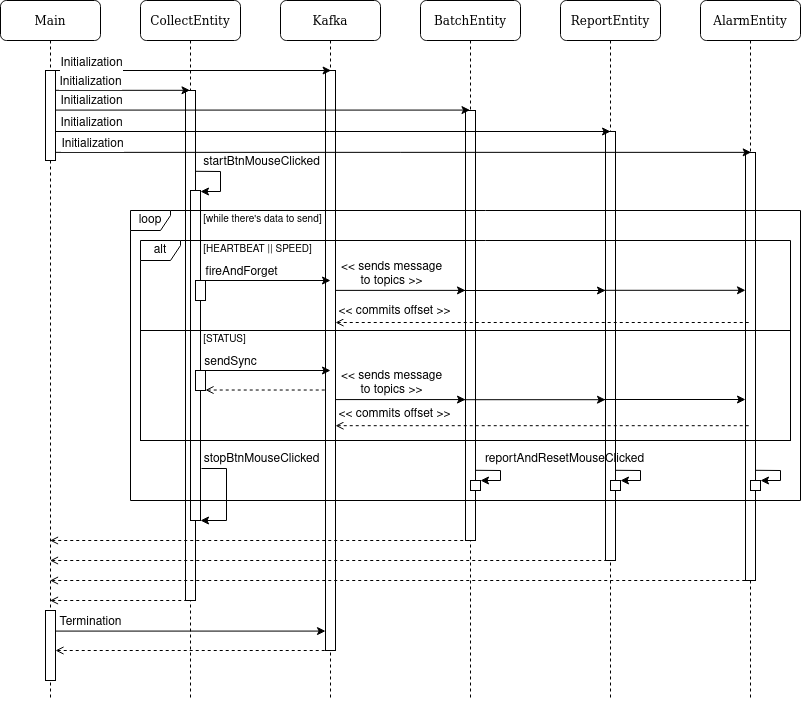

The diagram above was exported from draw.io. Its source (the exported page's mxGraphModel, read from the mxfile embedded in the PNG):
<mxGraphModel dx="1346" dy="853" grid="1" gridSize="10" guides="1" tooltips="1" connect="1" arrows="1" fold="1" page="1" pageScale="1" pageWidth="1100" pageHeight="850" background="#ffffff" math="0" shadow="0">
  <root>
    <mxCell id="0" />
    <mxCell id="1" parent="0" />
    <mxCell id="4a1-ibxhv5awz40daSbl-135" value="CollectEntity" style="shape=umlLifeline;perimeter=lifelinePerimeter;whiteSpace=wrap;html=1;container=1;collapsible=0;recursiveResize=0;outlineConnect=0;rounded=1;shadow=0;comic=0;labelBackgroundColor=none;strokeWidth=1;fontFamily=Verdana;fontSize=12;align=center;" parent="1" vertex="1">
      <mxGeometry x="140" width="100" height="700" as="geometry" />
    </mxCell>
    <mxCell id="4a1-ibxhv5awz40daSbl-139" value="" style="html=1;points=[];perimeter=orthogonalPerimeter;rounded=0;shadow=0;comic=0;labelBackgroundColor=none;strokeWidth=1;fontFamily=Verdana;fontSize=12;align=center;" parent="4a1-ibxhv5awz40daSbl-135" vertex="1">
      <mxGeometry x="45" y="90" width="10" height="510" as="geometry" />
    </mxCell>
    <mxCell id="7baba1c4bc27f4b0-8" value="Main" style="shape=umlLifeline;perimeter=lifelinePerimeter;whiteSpace=wrap;html=1;container=1;collapsible=0;recursiveResize=0;outlineConnect=0;rounded=1;shadow=0;comic=0;labelBackgroundColor=none;strokeWidth=1;fontFamily=Verdana;fontSize=12;align=center;" parent="1" vertex="1">
      <mxGeometry width="100" height="700" as="geometry" />
    </mxCell>
    <mxCell id="7baba1c4bc27f4b0-9" value="" style="html=1;points=[];perimeter=orthogonalPerimeter;rounded=0;shadow=0;comic=0;labelBackgroundColor=none;strokeWidth=1;fontFamily=Verdana;fontSize=12;align=center;" parent="7baba1c4bc27f4b0-8" vertex="1">
      <mxGeometry x="45" y="610" width="10" height="70" as="geometry" />
    </mxCell>
    <mxCell id="TXCffxyCxp8v8nEO5XH9-106" value="" style="html=1;points=[];perimeter=orthogonalPerimeter;rounded=0;shadow=0;comic=0;labelBackgroundColor=none;strokeWidth=1;fontFamily=Verdana;fontSize=12;align=center;" vertex="1" parent="7baba1c4bc27f4b0-8">
      <mxGeometry x="45" y="70" width="10" height="90" as="geometry" />
    </mxCell>
    <mxCell id="V5M1DHcLQwdh3jE3gI5y-17" style="edgeStyle=none;rounded=0;orthogonalLoop=1;jettySize=auto;html=1;entryX=1;entryY=0.174;entryDx=0;entryDy=0;entryPerimeter=0;dashed=1;" parent="1" edge="1">
      <mxGeometry relative="1" as="geometry">
        <mxPoint x="290" y="240.01999999999998" as="targetPoint" />
        <Array as="points">
          <mxPoint x="440" y="240" />
        </Array>
      </mxGeometry>
    </mxCell>
    <mxCell id="4a1-ibxhv5awz40daSbl-137" value="BatchEntity" style="shape=umlLifeline;perimeter=lifelinePerimeter;whiteSpace=wrap;html=1;container=1;collapsible=0;recursiveResize=0;outlineConnect=0;rounded=1;shadow=0;comic=0;labelBackgroundColor=none;strokeWidth=1;fontFamily=Verdana;fontSize=12;align=center;" parent="1" vertex="1">
      <mxGeometry x="420" width="100" height="700" as="geometry" />
    </mxCell>
    <mxCell id="4a1-ibxhv5awz40daSbl-142" value="" style="html=1;points=[];perimeter=orthogonalPerimeter;rounded=0;shadow=0;comic=0;labelBackgroundColor=none;strokeWidth=1;fontFamily=Verdana;fontSize=12;align=center;" parent="4a1-ibxhv5awz40daSbl-137" vertex="1">
      <mxGeometry x="45" y="110" width="10" height="430" as="geometry" />
    </mxCell>
    <mxCell id="4a1-ibxhv5awz40daSbl-140" style="edgeStyle=none;rounded=0;orthogonalLoop=1;jettySize=auto;html=1;" parent="1" edge="1">
      <mxGeometry relative="1" as="geometry">
        <mxPoint x="55" y="89.82" as="sourcePoint" />
        <mxPoint x="189.5" y="89.81999999999994" as="targetPoint" />
      </mxGeometry>
    </mxCell>
    <mxCell id="4a1-ibxhv5awz40daSbl-141" value="Initialization" style="text;html=1;align=center;verticalAlign=middle;resizable=0;points=[];labelBackgroundColor=#ffffff;" parent="4a1-ibxhv5awz40daSbl-140" vertex="1" connectable="0">
      <mxGeometry x="0.2537" y="-3" relative="1" as="geometry">
        <mxPoint x="-49.81" y="-11.82" as="offset" />
      </mxGeometry>
    </mxCell>
    <mxCell id="TXCffxyCxp8v8nEO5XH9-2" value="AlarmEntity" style="shape=umlLifeline;perimeter=lifelinePerimeter;whiteSpace=wrap;html=1;container=1;collapsible=0;recursiveResize=0;outlineConnect=0;rounded=1;shadow=0;comic=0;labelBackgroundColor=none;strokeWidth=1;fontFamily=Verdana;fontSize=12;align=center;" vertex="1" parent="1">
      <mxGeometry x="700" width="100" height="700" as="geometry" />
    </mxCell>
    <mxCell id="TXCffxyCxp8v8nEO5XH9-3" value="" style="html=1;points=[];perimeter=orthogonalPerimeter;rounded=0;shadow=0;comic=0;labelBackgroundColor=none;strokeWidth=1;fontFamily=Verdana;fontSize=12;align=center;" vertex="1" parent="TXCffxyCxp8v8nEO5XH9-2">
      <mxGeometry x="45" y="152" width="10" height="428" as="geometry" />
    </mxCell>
    <mxCell id="TXCffxyCxp8v8nEO5XH9-4" value="ReportEntity" style="shape=umlLifeline;perimeter=lifelinePerimeter;whiteSpace=wrap;html=1;container=1;collapsible=0;recursiveResize=0;outlineConnect=0;rounded=1;shadow=0;comic=0;labelBackgroundColor=none;strokeWidth=1;fontFamily=Verdana;fontSize=12;align=center;" vertex="1" parent="1">
      <mxGeometry x="560" width="100" height="700" as="geometry" />
    </mxCell>
    <mxCell id="TXCffxyCxp8v8nEO5XH9-5" value="" style="html=1;points=[];perimeter=orthogonalPerimeter;rounded=0;shadow=0;comic=0;labelBackgroundColor=none;strokeWidth=1;fontFamily=Verdana;fontSize=12;align=center;" vertex="1" parent="TXCffxyCxp8v8nEO5XH9-4">
      <mxGeometry x="45" y="131" width="10" height="429" as="geometry" />
    </mxCell>
    <mxCell id="TXCffxyCxp8v8nEO5XH9-14" value="Kafka" style="shape=umlLifeline;perimeter=lifelinePerimeter;whiteSpace=wrap;html=1;container=1;collapsible=0;recursiveResize=0;outlineConnect=0;rounded=1;shadow=0;comic=0;labelBackgroundColor=none;strokeWidth=1;fontFamily=Verdana;fontSize=12;align=center;" vertex="1" parent="1">
      <mxGeometry x="280" width="100" height="700" as="geometry" />
    </mxCell>
    <mxCell id="TXCffxyCxp8v8nEO5XH9-15" value="" style="html=1;points=[];perimeter=orthogonalPerimeter;rounded=0;shadow=0;comic=0;labelBackgroundColor=none;strokeWidth=1;fontFamily=Verdana;fontSize=12;align=center;" vertex="1" parent="TXCffxyCxp8v8nEO5XH9-14">
      <mxGeometry x="45" y="70" width="10" height="580" as="geometry" />
    </mxCell>
    <mxCell id="TXCffxyCxp8v8nEO5XH9-16" style="edgeStyle=none;rounded=0;orthogonalLoop=1;jettySize=auto;html=1;exitX=1.029;exitY=0.08;exitDx=0;exitDy=0;exitPerimeter=0;" edge="1" parent="1" target="TXCffxyCxp8v8nEO5XH9-20">
      <mxGeometry relative="1" as="geometry">
        <mxPoint x="195.28999999999996" y="170.79999999999995" as="sourcePoint" />
        <mxPoint x="250" y="231" as="targetPoint" />
        <Array as="points">
          <mxPoint x="220" y="171" />
          <mxPoint x="220" y="191" />
        </Array>
      </mxGeometry>
    </mxCell>
    <mxCell id="TXCffxyCxp8v8nEO5XH9-17" value="startBtnMouseClicked" style="text;html=1;align=center;verticalAlign=middle;resizable=0;points=[];labelBackgroundColor=#ffffff;" vertex="1" connectable="0" parent="TXCffxyCxp8v8nEO5XH9-16">
      <mxGeometry x="0.2537" y="-3" relative="1" as="geometry">
        <mxPoint x="43" y="-24.77000000000001" as="offset" />
      </mxGeometry>
    </mxCell>
    <mxCell id="TXCffxyCxp8v8nEO5XH9-29" style="edgeStyle=none;rounded=0;orthogonalLoop=1;jettySize=auto;html=1;entryX=0.56;entryY=0;entryDx=0;entryDy=0;entryPerimeter=0;" edge="1" parent="1" source="7baba1c4bc27f4b0-8" target="TXCffxyCxp8v8nEO5XH9-15">
      <mxGeometry relative="1" as="geometry">
        <mxPoint x="55.5" y="70" as="sourcePoint" />
        <mxPoint x="190" y="69.99999999999994" as="targetPoint" />
      </mxGeometry>
    </mxCell>
    <mxCell id="TXCffxyCxp8v8nEO5XH9-30" value="Initialization" style="text;html=1;align=center;verticalAlign=middle;resizable=0;points=[];labelBackgroundColor=#ffffff;" vertex="1" connectable="0" parent="TXCffxyCxp8v8nEO5XH9-29">
      <mxGeometry x="0.2537" y="-3" relative="1" as="geometry">
        <mxPoint x="-136.10000000000002" y="-11" as="offset" />
      </mxGeometry>
    </mxCell>
    <mxCell id="TXCffxyCxp8v8nEO5XH9-12" style="edgeStyle=none;rounded=0;orthogonalLoop=1;jettySize=auto;html=1;entryX=0.569;entryY=0.001;entryDx=0;entryDy=0;entryPerimeter=0;" edge="1" parent="1">
      <mxGeometry relative="1" as="geometry">
        <mxPoint x="55" y="151.87" as="sourcePoint" />
        <mxPoint x="750.6899999999998" y="151.87" as="targetPoint" />
      </mxGeometry>
    </mxCell>
    <mxCell id="TXCffxyCxp8v8nEO5XH9-13" value="Initialization" style="text;html=1;align=center;verticalAlign=middle;resizable=0;points=[];labelBackgroundColor=#ffffff;" vertex="1" connectable="0" parent="TXCffxyCxp8v8nEO5XH9-12">
      <mxGeometry x="0.2754" y="1" relative="1" as="geometry">
        <mxPoint x="-408.45000000000005" y="-7.82" as="offset" />
      </mxGeometry>
    </mxCell>
    <mxCell id="TXCffxyCxp8v8nEO5XH9-10" style="edgeStyle=none;rounded=0;orthogonalLoop=1;jettySize=auto;html=1;entryX=0.505;entryY=0;entryDx=0;entryDy=0;entryPerimeter=0;" edge="1" parent="1">
      <mxGeometry relative="1" as="geometry">
        <mxPoint x="55" y="130.9999999999999" as="sourcePoint" />
        <mxPoint x="610.05" y="130.9999999999999" as="targetPoint" />
      </mxGeometry>
    </mxCell>
    <mxCell id="TXCffxyCxp8v8nEO5XH9-11" value="Initialization" style="text;html=1;align=center;verticalAlign=middle;resizable=0;points=[];labelBackgroundColor=#ffffff;" vertex="1" connectable="0" parent="TXCffxyCxp8v8nEO5XH9-10">
      <mxGeometry x="0.2537" y="-3" relative="1" as="geometry">
        <mxPoint x="-313.28" y="-11.82" as="offset" />
      </mxGeometry>
    </mxCell>
    <mxCell id="4a1-ibxhv5awz40daSbl-143" style="edgeStyle=none;rounded=0;orthogonalLoop=1;jettySize=auto;html=1;" parent="1" edge="1">
      <mxGeometry relative="1" as="geometry">
        <mxPoint x="55" y="109.58999999999997" as="sourcePoint" />
        <mxPoint x="469.5" y="109.59000000000003" as="targetPoint" />
      </mxGeometry>
    </mxCell>
    <mxCell id="4a1-ibxhv5awz40daSbl-144" value="Initialization" style="text;html=1;align=center;verticalAlign=middle;resizable=0;points=[];labelBackgroundColor=#ffffff;" parent="4a1-ibxhv5awz40daSbl-143" vertex="1" connectable="0">
      <mxGeometry x="0.2754" y="1" relative="1" as="geometry">
        <mxPoint x="-229.14000000000001" y="-7.82" as="offset" />
      </mxGeometry>
    </mxCell>
    <mxCell id="TXCffxyCxp8v8nEO5XH9-20" value="" style="html=1;points=[];perimeter=orthogonalPerimeter;rounded=0;shadow=0;comic=0;labelBackgroundColor=none;strokeWidth=1;fontFamily=Verdana;fontSize=12;align=center;" vertex="1" parent="1">
      <mxGeometry x="190" y="190" width="10" height="330" as="geometry" />
    </mxCell>
    <mxCell id="TXCffxyCxp8v8nEO5XH9-35" value="loop" style="shape=umlFrame;whiteSpace=wrap;html=1;width=40;height=20;" vertex="1" parent="1">
      <mxGeometry x="130" y="210" width="670" height="290" as="geometry" />
    </mxCell>
    <mxCell id="TXCffxyCxp8v8nEO5XH9-36" value="alt" style="shape=umlFrame;whiteSpace=wrap;html=1;width=40;height=20;" vertex="1" parent="1">
      <mxGeometry x="140" y="240" width="650" height="90" as="geometry" />
    </mxCell>
    <mxCell id="TXCffxyCxp8v8nEO5XH9-38" value="" style="html=1;fillColor=none;" vertex="1" parent="1">
      <mxGeometry x="140" y="330" width="650" height="110" as="geometry" />
    </mxCell>
    <mxCell id="TXCffxyCxp8v8nEO5XH9-39" value="&lt;font style=&quot;font-size: 10px&quot;&gt;[HEARTBEAT || SPEED]&lt;/font&gt;" style="text;html=1;align=center;verticalAlign=middle;resizable=0;points=[];labelBackgroundColor=#ffffff;" vertex="1" connectable="0" parent="1">
      <mxGeometry x="220" y="244.99999999999994" as="geometry">
        <mxPoint x="36.549999999999955" y="3.180000000000007" as="offset" />
      </mxGeometry>
    </mxCell>
    <mxCell id="TXCffxyCxp8v8nEO5XH9-41" value="&lt;font style=&quot;font-size: 10px&quot;&gt;[STATUS]&lt;/font&gt;" style="text;html=1;align=center;verticalAlign=middle;resizable=0;points=[];labelBackgroundColor=#ffffff;" vertex="1" connectable="0" parent="1">
      <mxGeometry x="187" y="334.99999999999994" as="geometry">
        <mxPoint x="36.549999999999955" y="3.180000000000007" as="offset" />
      </mxGeometry>
    </mxCell>
    <mxCell id="TXCffxyCxp8v8nEO5XH9-43" style="edgeStyle=none;rounded=0;orthogonalLoop=1;jettySize=auto;html=1;" edge="1" parent="1">
      <mxGeometry relative="1" as="geometry">
        <mxPoint x="200" y="280" as="sourcePoint" />
        <mxPoint x="330" y="280" as="targetPoint" />
      </mxGeometry>
    </mxCell>
    <mxCell id="TXCffxyCxp8v8nEO5XH9-44" value="fireAndForget" style="text;html=1;align=center;verticalAlign=middle;resizable=0;points=[];labelBackgroundColor=#ffffff;" vertex="1" connectable="0" parent="TXCffxyCxp8v8nEO5XH9-43">
      <mxGeometry x="0.2537" y="-3" relative="1" as="geometry">
        <mxPoint x="-41.6" y="-11.82" as="offset" />
      </mxGeometry>
    </mxCell>
    <mxCell id="TXCffxyCxp8v8nEO5XH9-45" value="" style="html=1;points=[];perimeter=orthogonalPerimeter;rounded=0;shadow=0;comic=0;labelBackgroundColor=none;strokeWidth=1;fontFamily=Verdana;fontSize=12;align=center;" vertex="1" parent="1">
      <mxGeometry x="195" y="280" width="10" height="20" as="geometry" />
    </mxCell>
    <mxCell id="TXCffxyCxp8v8nEO5XH9-46" style="edgeStyle=none;rounded=0;orthogonalLoop=1;jettySize=auto;html=1;" edge="1" parent="1">
      <mxGeometry relative="1" as="geometry">
        <mxPoint x="200" y="370" as="sourcePoint" />
        <mxPoint x="330" y="370" as="targetPoint" />
      </mxGeometry>
    </mxCell>
    <mxCell id="TXCffxyCxp8v8nEO5XH9-47" value="sendSync" style="text;html=1;align=center;verticalAlign=middle;resizable=0;points=[];labelBackgroundColor=#ffffff;" vertex="1" connectable="0" parent="TXCffxyCxp8v8nEO5XH9-46">
      <mxGeometry x="0.2537" y="-3" relative="1" as="geometry">
        <mxPoint x="-51.71" y="-11.82" as="offset" />
      </mxGeometry>
    </mxCell>
    <mxCell id="TXCffxyCxp8v8nEO5XH9-48" value="" style="html=1;points=[];perimeter=orthogonalPerimeter;rounded=0;shadow=0;comic=0;labelBackgroundColor=none;strokeWidth=1;fontFamily=Verdana;fontSize=12;align=center;" vertex="1" parent="1">
      <mxGeometry x="195" y="370" width="10" height="20" as="geometry" />
    </mxCell>
    <mxCell id="TXCffxyCxp8v8nEO5XH9-49" style="edgeStyle=none;rounded=0;orthogonalLoop=1;jettySize=auto;html=1;dashed=1;startArrow=open;startFill=0;endArrow=none;endFill=0;" edge="1" parent="1">
      <mxGeometry relative="1" as="geometry">
        <mxPoint x="205" y="389.51999999999987" as="sourcePoint" />
        <mxPoint x="325" y="389.52" as="targetPoint" />
      </mxGeometry>
    </mxCell>
    <mxCell id="TXCffxyCxp8v8nEO5XH9-51" value="&lt;font style=&quot;font-size: 10px&quot;&gt;[while there's data to send]&lt;br&gt;&lt;/font&gt;" style="text;html=1;align=center;verticalAlign=middle;resizable=0;points=[];labelBackgroundColor=#ffffff;" vertex="1" connectable="0" parent="1">
      <mxGeometry x="225" y="214.99999999999994" as="geometry">
        <mxPoint x="36.549999999999955" y="3.180000000000007" as="offset" />
      </mxGeometry>
    </mxCell>
    <mxCell id="TXCffxyCxp8v8nEO5XH9-62" style="edgeStyle=none;rounded=0;orthogonalLoop=1;jettySize=auto;html=1;exitX=1.029;exitY=0.08;exitDx=0;exitDy=0;exitPerimeter=0;" edge="1" parent="1" target="TXCffxyCxp8v8nEO5XH9-20">
      <mxGeometry relative="1" as="geometry">
        <mxPoint x="200.99999999999997" y="467.99999999999994" as="sourcePoint" />
        <mxPoint x="200.33000000000004" y="522.6999999999999" as="targetPoint" />
        <Array as="points">
          <mxPoint x="226" y="468" />
          <mxPoint x="226" y="520" />
        </Array>
      </mxGeometry>
    </mxCell>
    <mxCell id="TXCffxyCxp8v8nEO5XH9-63" value="stopBtnMouseClicked" style="text;html=1;align=center;verticalAlign=middle;resizable=0;points=[];labelBackgroundColor=#ffffff;" vertex="1" connectable="0" parent="TXCffxyCxp8v8nEO5XH9-62">
      <mxGeometry x="0.2537" y="-3" relative="1" as="geometry">
        <mxPoint x="37.059999999999995" y="-48.570000000000014" as="offset" />
      </mxGeometry>
    </mxCell>
    <mxCell id="TXCffxyCxp8v8nEO5XH9-64" style="edgeStyle=none;rounded=0;orthogonalLoop=1;jettySize=auto;html=1;" edge="1" parent="1">
      <mxGeometry relative="1" as="geometry">
        <mxPoint x="335" y="289.88" as="sourcePoint" />
        <mxPoint x="465" y="289.88" as="targetPoint" />
      </mxGeometry>
    </mxCell>
    <mxCell id="TXCffxyCxp8v8nEO5XH9-65" value="&amp;lt;&amp;lt; sends message&lt;br&gt;to topics &amp;gt;&amp;gt;" style="text;html=1;align=center;verticalAlign=middle;resizable=0;points=[];labelBackgroundColor=#ffffff;" vertex="1" connectable="0" parent="TXCffxyCxp8v8nEO5XH9-64">
      <mxGeometry x="0.2537" y="-3" relative="1" as="geometry">
        <mxPoint x="-26.380000000000006" y="-19.880000000000003" as="offset" />
      </mxGeometry>
    </mxCell>
    <mxCell id="TXCffxyCxp8v8nEO5XH9-66" style="edgeStyle=none;rounded=0;orthogonalLoop=1;jettySize=auto;html=1;" edge="1" parent="1">
      <mxGeometry relative="1" as="geometry">
        <mxPoint x="460" y="290" as="sourcePoint" />
        <mxPoint x="605" y="290" as="targetPoint" />
      </mxGeometry>
    </mxCell>
    <mxCell id="TXCffxyCxp8v8nEO5XH9-69" style="edgeStyle=none;rounded=0;orthogonalLoop=1;jettySize=auto;html=1;" edge="1" parent="1">
      <mxGeometry relative="1" as="geometry">
        <mxPoint x="600" y="289.8" as="sourcePoint" />
        <mxPoint x="745" y="289.8" as="targetPoint" />
      </mxGeometry>
    </mxCell>
    <mxCell id="TXCffxyCxp8v8nEO5XH9-71" style="edgeStyle=none;rounded=0;orthogonalLoop=1;jettySize=auto;html=1;dashed=1;startArrow=open;startFill=0;endArrow=none;endFill=0;" edge="1" parent="1">
      <mxGeometry relative="1" as="geometry">
        <mxPoint x="335" y="322" as="sourcePoint" />
        <mxPoint x="750" y="322" as="targetPoint" />
      </mxGeometry>
    </mxCell>
    <mxCell id="TXCffxyCxp8v8nEO5XH9-73" value="&amp;lt;&amp;lt; commits offset &amp;gt;&amp;gt;" style="text;html=1;align=center;verticalAlign=middle;resizable=0;points=[];labelBackgroundColor=#ffffff;" vertex="1" connectable="0" parent="1">
      <mxGeometry x="419.9999999999999" y="330" as="geometry">
        <mxPoint x="-26.380000000000006" y="-19.880000000000003" as="offset" />
      </mxGeometry>
    </mxCell>
    <mxCell id="TXCffxyCxp8v8nEO5XH9-74" style="edgeStyle=none;rounded=0;orthogonalLoop=1;jettySize=auto;html=1;" edge="1" parent="1">
      <mxGeometry relative="1" as="geometry">
        <mxPoint x="335" y="399.08" as="sourcePoint" />
        <mxPoint x="465" y="399.08" as="targetPoint" />
      </mxGeometry>
    </mxCell>
    <mxCell id="TXCffxyCxp8v8nEO5XH9-75" value="&amp;lt;&amp;lt; sends message&lt;br&gt;to topics &amp;gt;&amp;gt;" style="text;html=1;align=center;verticalAlign=middle;resizable=0;points=[];labelBackgroundColor=#ffffff;" vertex="1" connectable="0" parent="TXCffxyCxp8v8nEO5XH9-74">
      <mxGeometry x="0.2537" y="-3" relative="1" as="geometry">
        <mxPoint x="-26.380000000000006" y="-19.880000000000003" as="offset" />
      </mxGeometry>
    </mxCell>
    <mxCell id="TXCffxyCxp8v8nEO5XH9-76" style="edgeStyle=none;rounded=0;orthogonalLoop=1;jettySize=auto;html=1;" edge="1" parent="1">
      <mxGeometry relative="1" as="geometry">
        <mxPoint x="460" y="399.2" as="sourcePoint" />
        <mxPoint x="605" y="399.2" as="targetPoint" />
      </mxGeometry>
    </mxCell>
    <mxCell id="TXCffxyCxp8v8nEO5XH9-77" style="edgeStyle=none;rounded=0;orthogonalLoop=1;jettySize=auto;html=1;" edge="1" parent="1">
      <mxGeometry relative="1" as="geometry">
        <mxPoint x="600" y="398.99999999999994" as="sourcePoint" />
        <mxPoint x="745" y="398.99999999999994" as="targetPoint" />
      </mxGeometry>
    </mxCell>
    <mxCell id="TXCffxyCxp8v8nEO5XH9-78" style="edgeStyle=none;rounded=0;orthogonalLoop=1;jettySize=auto;html=1;dashed=1;startArrow=open;startFill=0;endArrow=none;endFill=0;" edge="1" parent="1">
      <mxGeometry relative="1" as="geometry">
        <mxPoint x="335" y="425.2" as="sourcePoint" />
        <mxPoint x="750" y="425.2" as="targetPoint" />
      </mxGeometry>
    </mxCell>
    <mxCell id="TXCffxyCxp8v8nEO5XH9-79" value="&amp;lt;&amp;lt; commits offset &amp;gt;&amp;gt;" style="text;html=1;align=center;verticalAlign=middle;resizable=0;points=[];labelBackgroundColor=#ffffff;" vertex="1" connectable="0" parent="1">
      <mxGeometry x="419.9999999999999" y="433" as="geometry">
        <mxPoint x="-26.380000000000006" y="-19.880000000000003" as="offset" />
      </mxGeometry>
    </mxCell>
    <mxCell id="TXCffxyCxp8v8nEO5XH9-85" style="edgeStyle=none;rounded=0;orthogonalLoop=1;jettySize=auto;html=1;exitX=1.029;exitY=0.08;exitDx=0;exitDy=0;exitPerimeter=0;" edge="1" parent="1" target="TXCffxyCxp8v8nEO5XH9-87">
      <mxGeometry relative="1" as="geometry">
        <mxPoint x="475.28999999999996" y="469.79999999999995" as="sourcePoint" />
        <mxPoint x="530" y="530" as="targetPoint" />
        <Array as="points">
          <mxPoint x="500" y="470" />
          <mxPoint x="500" y="480" />
        </Array>
      </mxGeometry>
    </mxCell>
    <mxCell id="TXCffxyCxp8v8nEO5XH9-86" value="reportAndResetMouseClicked" style="text;html=1;align=center;verticalAlign=middle;resizable=0;points=[];labelBackgroundColor=none;" vertex="1" connectable="0" parent="TXCffxyCxp8v8nEO5XH9-85">
      <mxGeometry x="0.2537" y="-3" relative="1" as="geometry">
        <mxPoint x="63" y="-18.48000000000001" as="offset" />
      </mxGeometry>
    </mxCell>
    <mxCell id="TXCffxyCxp8v8nEO5XH9-87" value="" style="html=1;points=[];perimeter=orthogonalPerimeter;rounded=0;shadow=0;comic=0;labelBackgroundColor=none;strokeWidth=1;fontFamily=Verdana;fontSize=12;align=center;" vertex="1" parent="1">
      <mxGeometry x="470" y="480" width="10" height="10" as="geometry" />
    </mxCell>
    <mxCell id="TXCffxyCxp8v8nEO5XH9-88" style="edgeStyle=none;rounded=0;orthogonalLoop=1;jettySize=auto;html=1;exitX=1.029;exitY=0.08;exitDx=0;exitDy=0;exitPerimeter=0;" edge="1" parent="1" target="TXCffxyCxp8v8nEO5XH9-90">
      <mxGeometry relative="1" as="geometry">
        <mxPoint x="615.29" y="469.79999999999995" as="sourcePoint" />
        <mxPoint x="670" y="530" as="targetPoint" />
        <Array as="points">
          <mxPoint x="640" y="470" />
          <mxPoint x="640" y="480" />
        </Array>
      </mxGeometry>
    </mxCell>
    <mxCell id="TXCffxyCxp8v8nEO5XH9-90" value="" style="html=1;points=[];perimeter=orthogonalPerimeter;rounded=0;shadow=0;comic=0;labelBackgroundColor=none;strokeWidth=1;fontFamily=Verdana;fontSize=12;align=center;" vertex="1" parent="1">
      <mxGeometry x="610" y="480" width="10" height="10" as="geometry" />
    </mxCell>
    <mxCell id="TXCffxyCxp8v8nEO5XH9-91" style="edgeStyle=none;rounded=0;orthogonalLoop=1;jettySize=auto;html=1;exitX=1.029;exitY=0.08;exitDx=0;exitDy=0;exitPerimeter=0;" edge="1" parent="1" target="TXCffxyCxp8v8nEO5XH9-92">
      <mxGeometry relative="1" as="geometry">
        <mxPoint x="755.29" y="469.79999999999995" as="sourcePoint" />
        <mxPoint x="810" y="530" as="targetPoint" />
        <Array as="points">
          <mxPoint x="780" y="470" />
          <mxPoint x="780" y="480" />
        </Array>
      </mxGeometry>
    </mxCell>
    <mxCell id="TXCffxyCxp8v8nEO5XH9-92" value="" style="html=1;points=[];perimeter=orthogonalPerimeter;rounded=0;shadow=0;comic=0;labelBackgroundColor=none;strokeWidth=1;fontFamily=Verdana;fontSize=12;align=center;" vertex="1" parent="1">
      <mxGeometry x="750" y="480" width="10" height="10" as="geometry" />
    </mxCell>
    <mxCell id="TXCffxyCxp8v8nEO5XH9-99" style="edgeStyle=none;rounded=0;orthogonalLoop=1;jettySize=auto;html=1;dashed=1;startArrow=open;startFill=0;endArrow=none;endFill=0;" edge="1" parent="1">
      <mxGeometry relative="1" as="geometry">
        <mxPoint x="49.5" y="540" as="sourcePoint" />
        <mxPoint x="470" y="540" as="targetPoint" />
      </mxGeometry>
    </mxCell>
    <mxCell id="TXCffxyCxp8v8nEO5XH9-100" style="edgeStyle=none;rounded=0;orthogonalLoop=1;jettySize=auto;html=1;dashed=1;startArrow=open;startFill=0;endArrow=none;endFill=0;" edge="1" parent="1">
      <mxGeometry relative="1" as="geometry">
        <mxPoint x="49.5" y="560" as="sourcePoint" />
        <mxPoint x="607.6800000000001" y="560" as="targetPoint" />
      </mxGeometry>
    </mxCell>
    <mxCell id="TXCffxyCxp8v8nEO5XH9-101" style="edgeStyle=none;rounded=0;orthogonalLoop=1;jettySize=auto;html=1;dashed=1;startArrow=open;startFill=0;endArrow=none;endFill=0;" edge="1" parent="1">
      <mxGeometry relative="1" as="geometry">
        <mxPoint x="49.5" y="580" as="sourcePoint" />
        <mxPoint x="747.6800000000001" y="580" as="targetPoint" />
      </mxGeometry>
    </mxCell>
    <mxCell id="TXCffxyCxp8v8nEO5XH9-102" style="edgeStyle=none;rounded=0;orthogonalLoop=1;jettySize=auto;html=1;dashed=1;startArrow=open;startFill=0;endArrow=none;endFill=0;" edge="1" parent="1">
      <mxGeometry relative="1" as="geometry">
        <mxPoint x="49.5" y="600" as="sourcePoint" />
        <mxPoint x="190" y="600" as="targetPoint" />
      </mxGeometry>
    </mxCell>
    <mxCell id="TXCffxyCxp8v8nEO5XH9-103" style="edgeStyle=none;rounded=0;orthogonalLoop=1;jettySize=auto;html=1;exitX=1.04;exitY=0.294;exitDx=0;exitDy=0;exitPerimeter=0;" edge="1" parent="1" source="7baba1c4bc27f4b0-9">
      <mxGeometry relative="1" as="geometry">
        <mxPoint x="56" y="625" as="sourcePoint" />
        <mxPoint x="325" y="630.5799999999999" as="targetPoint" />
      </mxGeometry>
    </mxCell>
    <mxCell id="TXCffxyCxp8v8nEO5XH9-104" value="Termination" style="text;html=1;align=center;verticalAlign=middle;resizable=0;points=[];labelBackgroundColor=#ffffff;" vertex="1" connectable="0" parent="TXCffxyCxp8v8nEO5XH9-103">
      <mxGeometry x="0.2537" y="-3" relative="1" as="geometry">
        <mxPoint x="-134.36" y="-12" as="offset" />
      </mxGeometry>
    </mxCell>
    <mxCell id="TXCffxyCxp8v8nEO5XH9-105" style="edgeStyle=none;rounded=0;orthogonalLoop=1;jettySize=auto;html=1;dashed=1;startArrow=open;startFill=0;endArrow=none;endFill=0;" edge="1" parent="1" source="7baba1c4bc27f4b0-9">
      <mxGeometry relative="1" as="geometry">
        <mxPoint x="192" y="650" as="sourcePoint" />
        <mxPoint x="327" y="650" as="targetPoint" />
      </mxGeometry>
    </mxCell>
  </root>
</mxGraphModel>